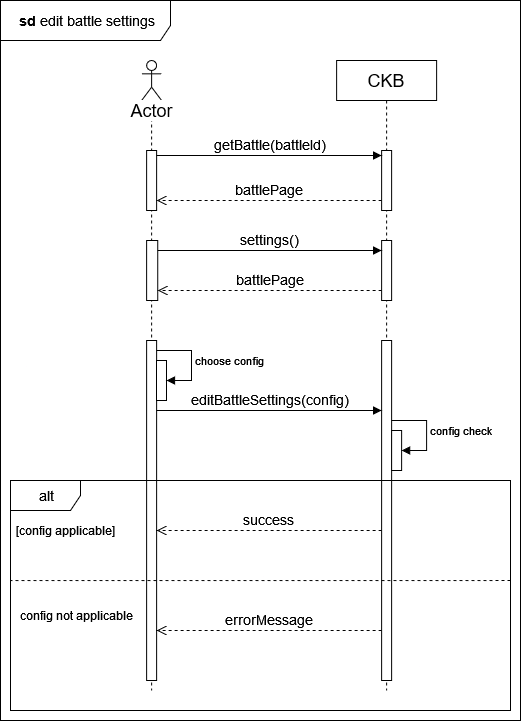

The diagram above was exported from draw.io. Its source (the exported page's mxGraphModel, read from the mxfile embedded in the PNG):
<mxGraphModel dx="1050" dy="1676" grid="1" gridSize="10" guides="1" tooltips="1" connect="1" arrows="1" fold="1" page="1" pageScale="1" pageWidth="850" pageHeight="1100" math="0" shadow="0">
  <root>
    <mxCell id="0" />
    <mxCell id="1" parent="0" />
    <mxCell id="xkZvkwMKXbBvvvNfzEan-122" value="" style="shape=umlLifeline;perimeter=lifelinePerimeter;whiteSpace=wrap;html=1;container=1;dropTarget=0;collapsible=0;recursiveResize=0;outlineConnect=0;portConstraint=eastwest;newEdgeStyle={&quot;curved&quot;:0,&quot;rounded&quot;:0};participant=umlActor;" vertex="1" parent="1">
      <mxGeometry x="281.12" y="30" width="20" height="630" as="geometry" />
    </mxCell>
    <mxCell id="xkZvkwMKXbBvvvNfzEan-123" value="" style="html=1;points=[[0,0,0,0,5],[0,1,0,0,-5],[1,0,0,0,5],[1,1,0,0,-5]];perimeter=orthogonalPerimeter;outlineConnect=0;targetShapes=umlLifeline;portConstraint=eastwest;newEdgeStyle={&quot;curved&quot;:0,&quot;rounded&quot;:0};" vertex="1" parent="xkZvkwMKXbBvvvNfzEan-122">
      <mxGeometry x="5" y="90" width="10" height="60" as="geometry" />
    </mxCell>
    <mxCell id="xkZvkwMKXbBvvvNfzEan-124" value="" style="html=1;points=[[0,0,0,0,5],[0,1,0,0,-5],[1,0,0,0,5],[1,1,0,0,-5]];perimeter=orthogonalPerimeter;outlineConnect=0;targetShapes=umlLifeline;portConstraint=eastwest;newEdgeStyle={&quot;curved&quot;:0,&quot;rounded&quot;:0};" vertex="1" parent="xkZvkwMKXbBvvvNfzEan-122">
      <mxGeometry x="5" y="280" width="10" height="340" as="geometry" />
    </mxCell>
    <mxCell id="xkZvkwMKXbBvvvNfzEan-125" value="" style="html=1;points=[[0,0,0,0,5],[0,1,0,0,-5],[1,0,0,0,5],[1,1,0,0,-5]];perimeter=orthogonalPerimeter;outlineConnect=0;targetShapes=umlLifeline;portConstraint=eastwest;newEdgeStyle={&quot;curved&quot;:0,&quot;rounded&quot;:0};" vertex="1" parent="xkZvkwMKXbBvvvNfzEan-122">
      <mxGeometry x="5" y="180" width="11.12" height="60" as="geometry" />
    </mxCell>
    <mxCell id="xkZvkwMKXbBvvvNfzEan-126" value="&lt;font style=&quot;font-size: 18px;&quot;&gt;CKB&lt;/font&gt;" style="shape=umlLifeline;perimeter=lifelinePerimeter;whiteSpace=wrap;html=1;container=1;dropTarget=0;collapsible=0;recursiveResize=0;outlineConnect=0;portConstraint=eastwest;newEdgeStyle={&quot;curved&quot;:0,&quot;rounded&quot;:0};" vertex="1" parent="1">
      <mxGeometry x="476.12" y="30" width="100" height="630" as="geometry" />
    </mxCell>
    <mxCell id="xkZvkwMKXbBvvvNfzEan-127" value="" style="html=1;points=[[0,0,0,0,5],[0,1,0,0,-5],[1,0,0,0,5],[1,1,0,0,-5]];perimeter=orthogonalPerimeter;outlineConnect=0;targetShapes=umlLifeline;portConstraint=eastwest;newEdgeStyle={&quot;curved&quot;:0,&quot;rounded&quot;:0};" vertex="1" parent="xkZvkwMKXbBvvvNfzEan-126">
      <mxGeometry x="45" y="90" width="10" height="60" as="geometry" />
    </mxCell>
    <mxCell id="xkZvkwMKXbBvvvNfzEan-128" value="" style="html=1;points=[[0,0,0,0,5],[0,1,0,0,-5],[1,0,0,0,5],[1,1,0,0,-5]];perimeter=orthogonalPerimeter;outlineConnect=0;targetShapes=umlLifeline;portConstraint=eastwest;newEdgeStyle={&quot;curved&quot;:0,&quot;rounded&quot;:0};" vertex="1" parent="xkZvkwMKXbBvvvNfzEan-126">
      <mxGeometry x="45" y="280" width="10" height="340" as="geometry" />
    </mxCell>
    <mxCell id="xkZvkwMKXbBvvvNfzEan-129" value="" style="html=1;points=[[0,0,0,0,5],[0,1,0,0,-5],[1,0,0,0,5],[1,1,0,0,-5]];perimeter=orthogonalPerimeter;outlineConnect=0;targetShapes=umlLifeline;portConstraint=eastwest;newEdgeStyle={&quot;curved&quot;:0,&quot;rounded&quot;:0};" vertex="1" parent="xkZvkwMKXbBvvvNfzEan-126">
      <mxGeometry x="55" y="370" width="10" height="40" as="geometry" />
    </mxCell>
    <mxCell id="xkZvkwMKXbBvvvNfzEan-130" value="config check" style="html=1;align=left;spacingLeft=2;endArrow=block;rounded=0;edgeStyle=orthogonalEdgeStyle;curved=0;rounded=0;" edge="1" parent="xkZvkwMKXbBvvvNfzEan-126" target="xkZvkwMKXbBvvvNfzEan-129">
      <mxGeometry relative="1" as="geometry">
        <mxPoint x="55" y="360" as="sourcePoint" />
        <Array as="points">
          <mxPoint x="90" y="360" />
          <mxPoint x="90" y="390" />
        </Array>
      </mxGeometry>
    </mxCell>
    <mxCell id="xkZvkwMKXbBvvvNfzEan-131" value="&lt;font style=&quot;font-size: 14px;&quot;&gt;getBattle(battleId)&lt;/font&gt;" style="html=1;verticalAlign=bottom;endArrow=block;curved=0;rounded=0;entryX=0;entryY=0;entryDx=0;entryDy=5;" edge="1" parent="1" source="xkZvkwMKXbBvvvNfzEan-123" target="xkZvkwMKXbBvvvNfzEan-127">
      <mxGeometry relative="1" as="geometry">
        <mxPoint x="451.12" y="195" as="sourcePoint" />
      </mxGeometry>
    </mxCell>
    <mxCell id="xkZvkwMKXbBvvvNfzEan-132" value="&lt;font style=&quot;font-size: 14px;&quot;&gt;battlePage&lt;br&gt;&lt;/font&gt;" style="html=1;verticalAlign=bottom;endArrow=open;dashed=1;endSize=8;rounded=0;" edge="1" parent="1" source="xkZvkwMKXbBvvvNfzEan-127" target="xkZvkwMKXbBvvvNfzEan-123">
      <mxGeometry relative="1" as="geometry">
        <mxPoint x="451.12" y="265" as="targetPoint" />
        <Array as="points">
          <mxPoint x="400" y="170" />
        </Array>
      </mxGeometry>
    </mxCell>
    <mxCell id="xkZvkwMKXbBvvvNfzEan-133" value="&lt;font style=&quot;font-size: 14px;&quot;&gt;editBattleSettings(config)&lt;/font&gt;" style="html=1;verticalAlign=bottom;endArrow=block;curved=0;rounded=0;" edge="1" parent="1" source="xkZvkwMKXbBvvvNfzEan-124" target="xkZvkwMKXbBvvvNfzEan-128">
      <mxGeometry relative="1" as="geometry">
        <mxPoint x="451.12" y="415" as="sourcePoint" />
        <mxPoint as="offset" />
        <Array as="points">
          <mxPoint x="410" y="380" />
        </Array>
      </mxGeometry>
    </mxCell>
    <mxCell id="xkZvkwMKXbBvvvNfzEan-134" value="&lt;font style=&quot;font-size: 18px;&quot;&gt;Actor&lt;/font&gt;" style="text;html=1;align=center;verticalAlign=middle;resizable=0;points=[];autosize=1;strokeColor=none;fillColor=none;labelBackgroundColor=default;" vertex="1" parent="1">
      <mxGeometry x="256.12" y="60" width="70" height="40" as="geometry" />
    </mxCell>
    <mxCell id="xkZvkwMKXbBvvvNfzEan-135" value="&lt;font style=&quot;font-size: 14px;&quot;&gt;success&lt;/font&gt;" style="html=1;verticalAlign=bottom;endArrow=open;dashed=1;endSize=8;rounded=0;" edge="1" parent="1" source="xkZvkwMKXbBvvvNfzEan-128" target="xkZvkwMKXbBvvvNfzEan-124">
      <mxGeometry relative="1" as="geometry">
        <mxPoint x="301.12" y="500" as="targetPoint" />
        <mxPoint x="526.12" y="500" as="sourcePoint" />
        <Array as="points">
          <mxPoint x="400" y="500" />
        </Array>
      </mxGeometry>
    </mxCell>
    <mxCell id="xkZvkwMKXbBvvvNfzEan-136" value="&lt;font style=&quot;font-size: 14px;&quot;&gt;&lt;b&gt;&amp;nbsp;sd &lt;/b&gt;edit battle&lt;b&gt; &lt;/b&gt;settings&lt;b&gt;&lt;br&gt;&lt;/b&gt;&lt;/font&gt;" style="shape=umlFrame;whiteSpace=wrap;html=1;pointerEvents=0;width=170;height=40;" vertex="1" parent="1">
      <mxGeometry x="140" y="-30" width="520" height="720" as="geometry" />
    </mxCell>
    <mxCell id="xkZvkwMKXbBvvvNfzEan-137" value="" style="html=1;points=[[0,0,0,0,5],[0,1,0,0,-5],[1,0,0,0,5],[1,1,0,0,-5]];perimeter=orthogonalPerimeter;outlineConnect=0;targetShapes=umlLifeline;portConstraint=eastwest;newEdgeStyle={&quot;curved&quot;:0,&quot;rounded&quot;:0};" vertex="1" parent="1">
      <mxGeometry x="296" y="330" width="10" height="40" as="geometry" />
    </mxCell>
    <mxCell id="xkZvkwMKXbBvvvNfzEan-138" value="choose config" style="html=1;align=left;spacingLeft=2;endArrow=block;rounded=0;edgeStyle=orthogonalEdgeStyle;curved=0;rounded=0;" edge="1" parent="1" source="xkZvkwMKXbBvvvNfzEan-124" target="xkZvkwMKXbBvvvNfzEan-137">
      <mxGeometry relative="1" as="geometry">
        <mxPoint x="301" y="310" as="sourcePoint" />
        <Array as="points">
          <mxPoint x="331" y="320" />
          <mxPoint x="331" y="350" />
        </Array>
      </mxGeometry>
    </mxCell>
    <mxCell id="xkZvkwMKXbBvvvNfzEan-139" value="&lt;font style=&quot;font-size: 14px;&quot;&gt;&lt;b&gt;&amp;nbsp;&lt;/b&gt;alt&lt;b&gt;&lt;br&gt;&lt;/b&gt;&lt;/font&gt;" style="shape=umlFrame;whiteSpace=wrap;html=1;pointerEvents=0;width=70;height=30;" vertex="1" parent="1">
      <mxGeometry x="150" y="450" width="500" height="230" as="geometry" />
    </mxCell>
    <mxCell id="xkZvkwMKXbBvvvNfzEan-140" value="" style="endArrow=none;dashed=1;html=1;rounded=0;entryX=0;entryY=0.435;entryDx=0;entryDy=0;entryPerimeter=0;" edge="1" parent="1" target="xkZvkwMKXbBvvvNfzEan-139">
      <mxGeometry width="50" height="50" relative="1" as="geometry">
        <mxPoint x="650" y="550" as="sourcePoint" />
        <mxPoint x="740" y="530" as="targetPoint" />
      </mxGeometry>
    </mxCell>
    <mxCell id="xkZvkwMKXbBvvvNfzEan-141" value="&lt;font style=&quot;font-size: 14px;&quot;&gt;errorMessage&lt;/font&gt;" style="html=1;verticalAlign=bottom;endArrow=open;dashed=1;endSize=8;rounded=0;" edge="1" parent="1" source="xkZvkwMKXbBvvvNfzEan-128" target="xkZvkwMKXbBvvvNfzEan-124">
      <mxGeometry relative="1" as="geometry">
        <mxPoint x="306" y="510" as="targetPoint" />
        <mxPoint x="531" y="510" as="sourcePoint" />
        <Array as="points">
          <mxPoint x="400" y="600" />
        </Array>
      </mxGeometry>
    </mxCell>
    <mxCell id="xkZvkwMKXbBvvvNfzEan-142" value="[config applicable]" style="text;html=1;align=center;verticalAlign=middle;resizable=0;points=[];autosize=1;strokeColor=none;fillColor=none;" vertex="1" parent="1">
      <mxGeometry x="145" y="485" width="120" height="30" as="geometry" />
    </mxCell>
    <mxCell id="xkZvkwMKXbBvvvNfzEan-143" value="config not applicable" style="text;html=1;align=center;verticalAlign=middle;resizable=0;points=[];autosize=1;strokeColor=none;fillColor=none;" vertex="1" parent="1">
      <mxGeometry x="151.12" y="570" width="130" height="30" as="geometry" />
    </mxCell>
    <mxCell id="xkZvkwMKXbBvvvNfzEan-144" value="" style="html=1;points=[[0,0,0,0,5],[0,1,0,0,-5],[1,0,0,0,5],[1,1,0,0,-5]];perimeter=orthogonalPerimeter;outlineConnect=0;targetShapes=umlLifeline;portConstraint=eastwest;newEdgeStyle={&quot;curved&quot;:0,&quot;rounded&quot;:0};" vertex="1" parent="1">
      <mxGeometry x="521.12" y="210" width="10" height="60" as="geometry" />
    </mxCell>
    <mxCell id="xkZvkwMKXbBvvvNfzEan-145" value="&lt;font style=&quot;font-size: 14px;&quot;&gt;settings()&lt;/font&gt;" style="html=1;verticalAlign=bottom;endArrow=block;curved=0;rounded=0;" edge="1" parent="1" source="xkZvkwMKXbBvvvNfzEan-125" target="xkZvkwMKXbBvvvNfzEan-144">
      <mxGeometry relative="1" as="geometry">
        <mxPoint x="452.24" y="285" as="sourcePoint" />
        <mxPoint x="522.12" y="215" as="targetPoint" />
        <Array as="points">
          <mxPoint x="410" y="220" />
        </Array>
      </mxGeometry>
    </mxCell>
    <mxCell id="xkZvkwMKXbBvvvNfzEan-146" value="&lt;font style=&quot;font-size: 14px;&quot;&gt;battlePage&lt;br&gt;&lt;/font&gt;" style="html=1;verticalAlign=bottom;endArrow=open;dashed=1;endSize=8;rounded=0;" edge="1" parent="1" source="xkZvkwMKXbBvvvNfzEan-144" target="xkZvkwMKXbBvvvNfzEan-125">
      <mxGeometry relative="1" as="geometry">
        <mxPoint x="292" y="250" as="targetPoint" />
        <mxPoint x="522.12" y="260" as="sourcePoint" />
        <Array as="points">
          <mxPoint x="401.12" y="260" />
        </Array>
      </mxGeometry>
    </mxCell>
  </root>
</mxGraphModel>